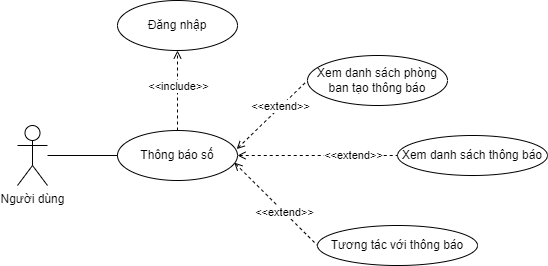

The diagram above was exported from draw.io. Its source (the exported page's mxGraphModel, read from the mxfile embedded in the PNG):
<mxGraphModel dx="1050" dy="581" grid="1" gridSize="10" guides="1" tooltips="1" connect="1" arrows="1" fold="1" page="1" pageScale="1" pageWidth="827" pageHeight="1169" math="0" shadow="0">
  <root>
    <mxCell id="0" />
    <mxCell id="1" parent="0" />
    <mxCell id="vxQf95PGCpTCrwFK_lF7-1" style="edgeStyle=none;rounded=0;orthogonalLoop=1;jettySize=auto;html=1;entryX=0;entryY=0.5;entryDx=0;entryDy=0;startArrow=open;startFill=0;endArrow=none;endFill=0;exitX=0.993;exitY=0.372;exitDx=0;exitDy=0;exitPerimeter=0;dashed=1;" edge="1" parent="1" source="vxQf95PGCpTCrwFK_lF7-8" target="vxQf95PGCpTCrwFK_lF7-4">
      <mxGeometry relative="1" as="geometry">
        <mxPoint x="320" y="292.5" as="sourcePoint" />
      </mxGeometry>
    </mxCell>
    <mxCell id="vxQf95PGCpTCrwFK_lF7-17" value="&amp;lt;&amp;lt;extend&amp;gt;&amp;gt;" style="edgeLabel;html=1;align=center;verticalAlign=middle;resizable=0;points=[];" vertex="1" connectable="0" parent="vxQf95PGCpTCrwFK_lF7-1">
      <mxGeometry x="0.2085" relative="1" as="geometry">
        <mxPoint y="-1" as="offset" />
      </mxGeometry>
    </mxCell>
    <mxCell id="vxQf95PGCpTCrwFK_lF7-2" style="edgeStyle=none;rounded=0;orthogonalLoop=1;jettySize=auto;html=1;entryX=0;entryY=0.5;entryDx=0;entryDy=0;startArrow=open;startFill=0;endArrow=none;endFill=0;exitX=1;exitY=0.5;exitDx=0;exitDy=0;dashed=1;" edge="1" parent="1" source="vxQf95PGCpTCrwFK_lF7-8" target="vxQf95PGCpTCrwFK_lF7-5">
      <mxGeometry relative="1" as="geometry">
        <mxPoint x="320" y="300" as="sourcePoint" />
      </mxGeometry>
    </mxCell>
    <mxCell id="vxQf95PGCpTCrwFK_lF7-18" value="&amp;lt;&amp;lt;extend&amp;gt;&amp;gt;" style="edgeLabel;html=1;align=center;verticalAlign=middle;resizable=0;points=[];" vertex="1" connectable="0" parent="vxQf95PGCpTCrwFK_lF7-2">
      <mxGeometry x="0.4345" y="1" relative="1" as="geometry">
        <mxPoint as="offset" />
      </mxGeometry>
    </mxCell>
    <mxCell id="vxQf95PGCpTCrwFK_lF7-3" style="edgeStyle=none;rounded=0;orthogonalLoop=1;jettySize=auto;html=1;entryX=0;entryY=0.5;entryDx=0;entryDy=0;startArrow=open;startFill=0;endArrow=none;endFill=0;exitX=0.973;exitY=0.642;exitDx=0;exitDy=0;exitPerimeter=0;dashed=1;" edge="1" parent="1" source="vxQf95PGCpTCrwFK_lF7-8" target="vxQf95PGCpTCrwFK_lF7-6">
      <mxGeometry relative="1" as="geometry">
        <mxPoint x="320" y="307.5" as="sourcePoint" />
      </mxGeometry>
    </mxCell>
    <mxCell id="vxQf95PGCpTCrwFK_lF7-19" value="&amp;lt;&amp;lt;extend&amp;gt;&amp;gt;" style="edgeLabel;html=1;align=center;verticalAlign=middle;resizable=0;points=[];" vertex="1" connectable="0" parent="vxQf95PGCpTCrwFK_lF7-3">
      <mxGeometry x="-0.3783" y="-1" relative="1" as="geometry">
        <mxPoint x="24" y="23" as="offset" />
      </mxGeometry>
    </mxCell>
    <mxCell id="vxQf95PGCpTCrwFK_lF7-4" value="Xem danh sách phòng ban tạo thông báo" style="ellipse;whiteSpace=wrap;html=1;" vertex="1" parent="1">
      <mxGeometry x="380" y="200" width="140" height="50" as="geometry" />
    </mxCell>
    <mxCell id="vxQf95PGCpTCrwFK_lF7-5" value="Xem danh sách thông báo" style="ellipse;whiteSpace=wrap;html=1;" vertex="1" parent="1">
      <mxGeometry x="470" y="280" width="150" height="40" as="geometry" />
    </mxCell>
    <mxCell id="vxQf95PGCpTCrwFK_lF7-6" value="Tương tác với thông báo" style="ellipse;whiteSpace=wrap;html=1;" vertex="1" parent="1">
      <mxGeometry x="390" y="370" width="160" height="40" as="geometry" />
    </mxCell>
    <mxCell id="vxQf95PGCpTCrwFK_lF7-7" value="" style="edgeStyle=none;rounded=0;orthogonalLoop=1;jettySize=auto;html=1;dashed=1;startArrow=none;startFill=0;endArrow=open;endFill=0;" edge="1" parent="1" source="vxQf95PGCpTCrwFK_lF7-8" target="vxQf95PGCpTCrwFK_lF7-14">
      <mxGeometry relative="1" as="geometry" />
    </mxCell>
    <mxCell id="vxQf95PGCpTCrwFK_lF7-16" value="&amp;lt;&amp;lt;include&amp;gt;&amp;gt;" style="edgeLabel;html=1;align=center;verticalAlign=middle;resizable=0;points=[];" vertex="1" connectable="0" parent="vxQf95PGCpTCrwFK_lF7-7">
      <mxGeometry x="0.35" y="-2" relative="1" as="geometry">
        <mxPoint x="-2" y="9" as="offset" />
      </mxGeometry>
    </mxCell>
    <mxCell id="vxQf95PGCpTCrwFK_lF7-8" value="Thông báo số" style="ellipse;whiteSpace=wrap;html=1;" vertex="1" parent="1">
      <mxGeometry x="190" y="275" width="120" height="50" as="geometry" />
    </mxCell>
    <mxCell id="vxQf95PGCpTCrwFK_lF7-9" style="edgeStyle=none;rounded=0;orthogonalLoop=1;jettySize=auto;html=1;startArrow=none;startFill=0;endArrow=none;endFill=0;" edge="1" parent="1" source="vxQf95PGCpTCrwFK_lF7-10" target="vxQf95PGCpTCrwFK_lF7-8">
      <mxGeometry relative="1" as="geometry" />
    </mxCell>
    <mxCell id="vxQf95PGCpTCrwFK_lF7-10" value="Người dùng" style="shape=umlActor;verticalLabelPosition=bottom;verticalAlign=top;html=1;outlineConnect=0;" vertex="1" parent="1">
      <mxGeometry x="90" y="270" width="30" height="60" as="geometry" />
    </mxCell>
    <mxCell id="vxQf95PGCpTCrwFK_lF7-14" value="Đăng nhập" style="ellipse;whiteSpace=wrap;html=1;" vertex="1" parent="1">
      <mxGeometry x="190" y="145" width="120" height="50" as="geometry" />
    </mxCell>
  </root>
</mxGraphModel>